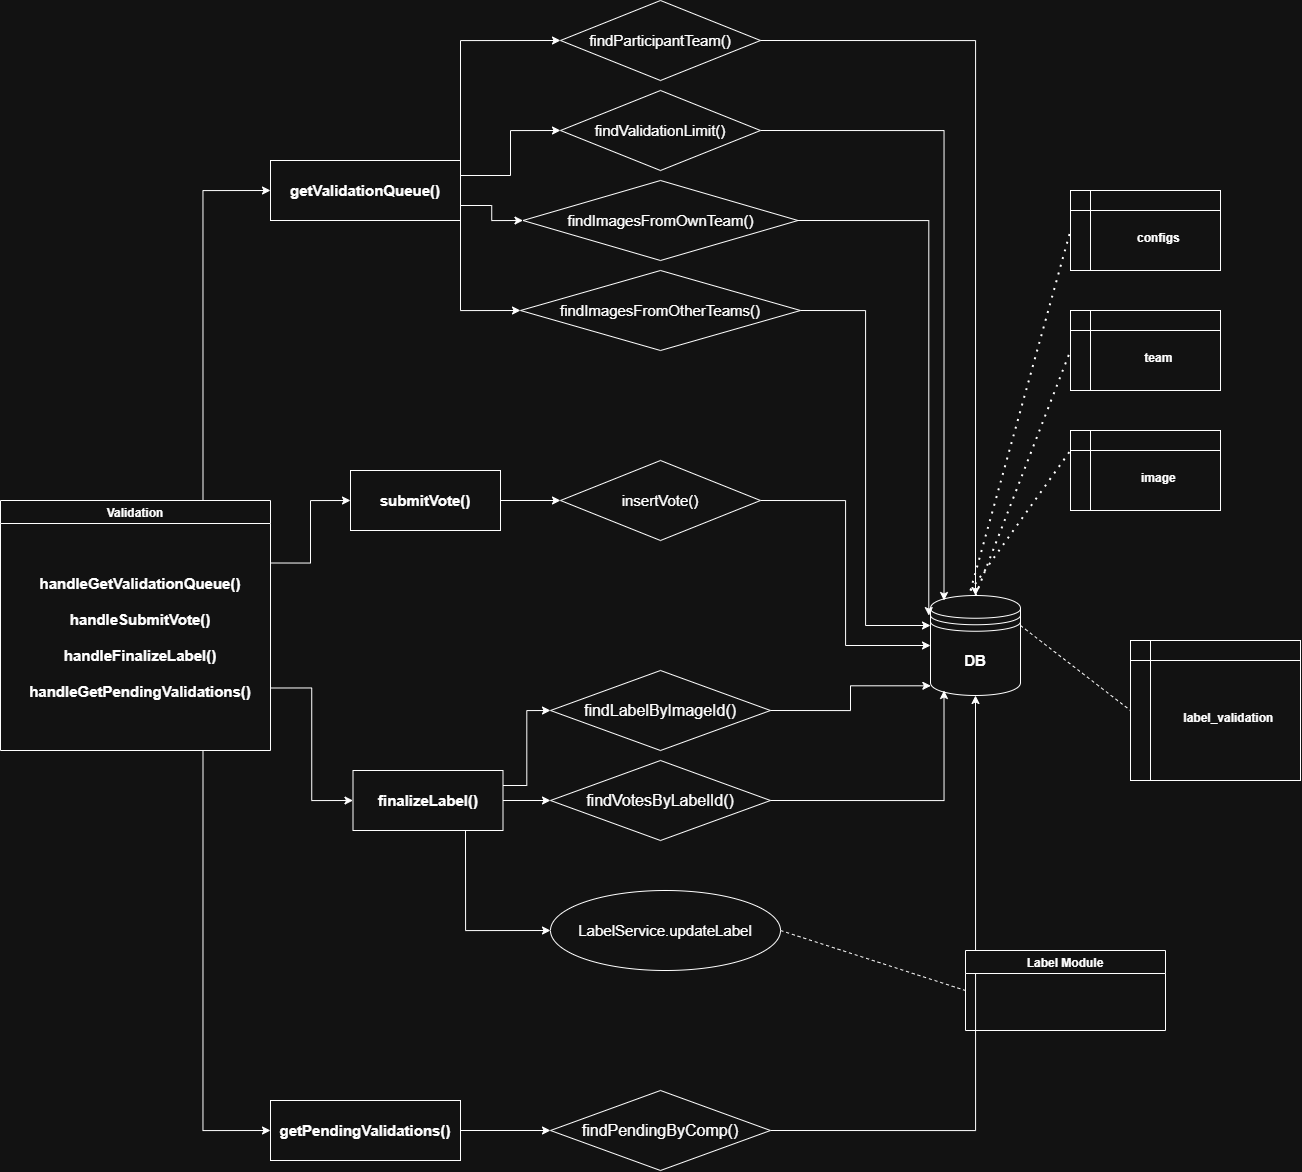

The diagram above was exported from draw.io. Its source (the exported page's mxGraphModel, read from the mxfile embedded in the PNG):
<mxGraphModel dx="1848" dy="2275" grid="1" gridSize="10" guides="1" tooltips="1" connect="1" arrows="1" fold="1" page="1" pageScale="1" pageWidth="850" pageHeight="1100" math="0" shadow="0">
  <root>
    <mxCell id="0" />
    <mxCell id="1" parent="0" />
    <mxCell id="I_73x4aTxwxScCM1Nq74-1" parent="1" style="shape=datastore;whiteSpace=wrap;html=1;" value="&lt;b&gt;&lt;font style=&quot;font-size: 15px;&quot;&gt;DB&lt;/font&gt;&lt;/b&gt;" vertex="1">
      <mxGeometry height="100" width="90" x="1140" y="575" as="geometry" />
    </mxCell>
    <mxCell id="I_73x4aTxwxScCM1Nq74-4" edge="1" parent="1" source="I_73x4aTxwxScCM1Nq74-6" style="edgeStyle=orthogonalEdgeStyle;rounded=0;orthogonalLoop=1;jettySize=auto;html=1;exitX=0.75;exitY=1;exitDx=0;exitDy=0;entryX=0;entryY=0.5;entryDx=0;entryDy=0;" target="I_73x4aTxwxScCM1Nq74-15">
      <mxGeometry relative="1" as="geometry">
        <mxPoint x="570" y="790" as="targetPoint" />
      </mxGeometry>
    </mxCell>
    <mxCell id="I_73x4aTxwxScCM1Nq74-5" edge="1" parent="1" source="I_73x4aTxwxScCM1Nq74-6" style="edgeStyle=orthogonalEdgeStyle;rounded=0;orthogonalLoop=1;jettySize=auto;html=1;exitX=0.75;exitY=0;exitDx=0;exitDy=0;entryX=0;entryY=0.5;entryDx=0;entryDy=0;" target="I_73x4aTxwxScCM1Nq74-9">
      <mxGeometry relative="1" as="geometry" />
    </mxCell>
    <mxCell id="I_73x4aTxwxScCM1Nq74-28" edge="1" parent="1" source="I_73x4aTxwxScCM1Nq74-6" style="edgeStyle=orthogonalEdgeStyle;rounded=0;orthogonalLoop=1;jettySize=auto;html=1;exitX=1;exitY=0.25;exitDx=0;exitDy=0;entryX=0;entryY=0.5;entryDx=0;entryDy=0;" target="I_73x4aTxwxScCM1Nq74-11">
      <mxGeometry relative="1" as="geometry" />
    </mxCell>
    <mxCell id="I_73x4aTxwxScCM1Nq74-41" edge="1" parent="1" source="I_73x4aTxwxScCM1Nq74-6" style="edgeStyle=orthogonalEdgeStyle;rounded=0;orthogonalLoop=1;jettySize=auto;html=1;exitX=1;exitY=0.75;exitDx=0;exitDy=0;entryX=0;entryY=0.5;entryDx=0;entryDy=0;" target="I_73x4aTxwxScCM1Nq74-13">
      <mxGeometry relative="1" as="geometry" />
    </mxCell>
    <mxCell id="I_73x4aTxwxScCM1Nq74-6" parent="1" style="swimlane;" value="Validation" vertex="1">
      <mxGeometry height="250" width="270" x="210" y="480" as="geometry" />
    </mxCell>
    <mxCell id="I_73x4aTxwxScCM1Nq74-34" edge="1" parent="1" source="I_73x4aTxwxScCM1Nq74-9" style="edgeStyle=orthogonalEdgeStyle;rounded=0;orthogonalLoop=1;jettySize=auto;html=1;exitX=1;exitY=0;exitDx=0;exitDy=0;entryX=0;entryY=0.5;entryDx=0;entryDy=0;" target="I_73x4aTxwxScCM1Nq74-22">
      <mxGeometry relative="1" as="geometry" />
    </mxCell>
    <mxCell id="I_73x4aTxwxScCM1Nq74-35" edge="1" parent="1" source="I_73x4aTxwxScCM1Nq74-9" style="edgeStyle=orthogonalEdgeStyle;rounded=0;orthogonalLoop=1;jettySize=auto;html=1;exitX=1;exitY=0.25;exitDx=0;exitDy=0;entryX=0;entryY=0.5;entryDx=0;entryDy=0;" target="I_73x4aTxwxScCM1Nq74-30">
      <mxGeometry relative="1" as="geometry" />
    </mxCell>
    <mxCell id="I_73x4aTxwxScCM1Nq74-38" edge="1" parent="1" source="I_73x4aTxwxScCM1Nq74-9" style="edgeStyle=orthogonalEdgeStyle;rounded=0;orthogonalLoop=1;jettySize=auto;html=1;exitX=1;exitY=1;exitDx=0;exitDy=0;entryX=0;entryY=0.5;entryDx=0;entryDy=0;" target="I_73x4aTxwxScCM1Nq74-32">
      <mxGeometry relative="1" as="geometry" />
    </mxCell>
    <mxCell id="I_73x4aTxwxScCM1Nq74-39" edge="1" parent="1" source="I_73x4aTxwxScCM1Nq74-9" style="edgeStyle=orthogonalEdgeStyle;rounded=0;orthogonalLoop=1;jettySize=auto;html=1;exitX=1;exitY=0.75;exitDx=0;exitDy=0;entryX=0;entryY=0.5;entryDx=0;entryDy=0;" target="I_73x4aTxwxScCM1Nq74-31">
      <mxGeometry relative="1" as="geometry" />
    </mxCell>
    <mxCell id="I_73x4aTxwxScCM1Nq74-9" parent="1" style="whiteSpace=wrap;html=1;fontStyle=1;startSize=23;" value="&lt;font style=&quot;font-size: 15px;&quot;&gt;getValidationQueue()&lt;/font&gt;" vertex="1">
      <mxGeometry height="60" width="190" x="480" y="140" as="geometry" />
    </mxCell>
    <mxCell id="I_73x4aTxwxScCM1Nq74-40" edge="1" parent="1" source="I_73x4aTxwxScCM1Nq74-11" style="edgeStyle=orthogonalEdgeStyle;rounded=0;orthogonalLoop=1;jettySize=auto;html=1;exitX=1;exitY=0.5;exitDx=0;exitDy=0;entryX=0;entryY=0.5;entryDx=0;entryDy=0;" target="I_73x4aTxwxScCM1Nq74-23">
      <mxGeometry relative="1" as="geometry" />
    </mxCell>
    <mxCell id="I_73x4aTxwxScCM1Nq74-11" parent="1" style="whiteSpace=wrap;html=1;fontStyle=1;startSize=23;" value="&lt;font style=&quot;font-size: 15px;&quot;&gt;submitVote()&lt;/font&gt;" vertex="1">
      <mxGeometry height="60" width="150" x="560" y="450" as="geometry" />
    </mxCell>
    <mxCell id="I_73x4aTxwxScCM1Nq74-48" edge="1" parent="1" source="I_73x4aTxwxScCM1Nq74-13" style="edgeStyle=orthogonalEdgeStyle;rounded=0;orthogonalLoop=1;jettySize=auto;html=1;exitX=1;exitY=0.25;exitDx=0;exitDy=0;entryX=0;entryY=0.5;entryDx=0;entryDy=0;" target="I_73x4aTxwxScCM1Nq74-25">
      <mxGeometry relative="1" as="geometry" />
    </mxCell>
    <mxCell id="I_73x4aTxwxScCM1Nq74-49" edge="1" parent="1" source="I_73x4aTxwxScCM1Nq74-13" style="edgeStyle=orthogonalEdgeStyle;rounded=0;orthogonalLoop=1;jettySize=auto;html=1;exitX=1;exitY=0.5;exitDx=0;exitDy=0;entryX=0;entryY=0.5;entryDx=0;entryDy=0;" target="I_73x4aTxwxScCM1Nq74-46">
      <mxGeometry relative="1" as="geometry" />
    </mxCell>
    <mxCell id="I_73x4aTxwxScCM1Nq74-55" edge="1" parent="1" source="I_73x4aTxwxScCM1Nq74-13" style="edgeStyle=orthogonalEdgeStyle;rounded=0;orthogonalLoop=1;jettySize=auto;html=1;exitX=0.75;exitY=1;exitDx=0;exitDy=0;entryX=0;entryY=0.5;entryDx=0;entryDy=0;" target="I_73x4aTxwxScCM1Nq74-52">
      <mxGeometry relative="1" as="geometry" />
    </mxCell>
    <mxCell id="I_73x4aTxwxScCM1Nq74-13" parent="1" style="whiteSpace=wrap;html=1;fontStyle=1;startSize=23;" value="&lt;font style=&quot;font-size: 15px;&quot;&gt;finalizeLabel()&lt;/font&gt;" vertex="1">
      <mxGeometry height="60" width="150" x="562.5" y="750" as="geometry" />
    </mxCell>
    <mxCell id="I_73x4aTxwxScCM1Nq74-43" edge="1" parent="1" source="I_73x4aTxwxScCM1Nq74-15" style="edgeStyle=orthogonalEdgeStyle;rounded=0;orthogonalLoop=1;jettySize=auto;html=1;exitX=1;exitY=0.5;exitDx=0;exitDy=0;entryX=0;entryY=0.5;entryDx=0;entryDy=0;" target="I_73x4aTxwxScCM1Nq74-42">
      <mxGeometry relative="1" as="geometry" />
    </mxCell>
    <mxCell id="I_73x4aTxwxScCM1Nq74-15" parent="1" style="whiteSpace=wrap;html=1;fontStyle=1;startSize=23;" value="&lt;font style=&quot;font-size: 15px;&quot;&gt;getPendingValidations()&lt;/font&gt;" vertex="1">
      <mxGeometry height="60" width="190" x="480" y="1080" as="geometry" />
    </mxCell>
    <mxCell id="I_73x4aTxwxScCM1Nq74-20" parent="1" style="shape=internalStorage;whiteSpace=wrap;html=1;backgroundOutline=1;strokeColor=default;align=center;verticalAlign=middle;fontFamily=Helvetica;fontSize=12;fontColor=default;fontStyle=1;fillColor=default;" value="&lt;div&gt;&lt;br&gt;&lt;/div&gt;&lt;span style=&quot;white-space: pre;&quot;&gt;&#09;&lt;/span&gt;label_validation" vertex="1">
      <mxGeometry height="140" width="170" x="1340" y="620" as="geometry" />
    </mxCell>
    <mxCell id="I_73x4aTxwxScCM1Nq74-21" edge="1" parent="1" source="I_73x4aTxwxScCM1Nq74-1" style="endArrow=none;dashed=1;html=1;rounded=0;fontFamily=Helvetica;fontSize=12;fontColor=default;fontStyle=1;entryX=0;entryY=0.5;entryDx=0;entryDy=0;exitX=1;exitY=0.3;exitDx=0;exitDy=0;" target="I_73x4aTxwxScCM1Nq74-20" value="">
      <mxGeometry height="50" relative="1" width="50" as="geometry">
        <mxPoint x="1060" y="600" as="sourcePoint" />
        <mxPoint x="1210" y="645" as="targetPoint" />
      </mxGeometry>
    </mxCell>
    <mxCell id="I_73x4aTxwxScCM1Nq74-22" parent="1" style="rhombus;whiteSpace=wrap;html=1;strokeColor=default;align=center;verticalAlign=middle;fontFamily=Helvetica;fontSize=12;fontColor=default;fontStyle=1;fillColor=default;" value="&lt;span style=&quot;font-size: 15px; font-weight: 400;&quot;&gt;findParticipantTeam()&lt;/span&gt;" vertex="1">
      <mxGeometry height="80" width="200" x="770" y="-20" as="geometry" />
    </mxCell>
    <mxCell id="I_73x4aTxwxScCM1Nq74-59" edge="1" parent="1" source="I_73x4aTxwxScCM1Nq74-23" style="edgeStyle=orthogonalEdgeStyle;rounded=0;orthogonalLoop=1;jettySize=auto;html=1;exitX=1;exitY=0.5;exitDx=0;exitDy=0;entryX=0;entryY=0.5;entryDx=0;entryDy=0;" target="I_73x4aTxwxScCM1Nq74-1">
      <mxGeometry relative="1" as="geometry" />
    </mxCell>
    <mxCell id="I_73x4aTxwxScCM1Nq74-23" parent="1" style="rhombus;whiteSpace=wrap;html=1;strokeColor=default;align=center;verticalAlign=middle;fontFamily=Helvetica;fontSize=12;fontColor=default;fontStyle=1;fillColor=default;" value="&lt;span style=&quot;font-size: 15px; font-weight: 400;&quot;&gt;insertVote()&lt;/span&gt;" vertex="1">
      <mxGeometry height="80" width="200" x="770" y="440" as="geometry" />
    </mxCell>
    <mxCell id="I_73x4aTxwxScCM1Nq74-25" parent="1" style="rhombus;whiteSpace=wrap;html=1;strokeColor=default;align=center;verticalAlign=middle;fontFamily=Helvetica;fontSize=12;fontColor=default;fontStyle=0;fillColor=default;" value="&lt;span style=&quot;font-size: 16px;&quot;&gt;findLabelByImageId()&lt;/span&gt;" vertex="1">
      <mxGeometry height="80" width="220" x="760" y="650" as="geometry" />
    </mxCell>
    <mxCell id="I_73x4aTxwxScCM1Nq74-26" parent="1" style="text;html=1;whiteSpace=wrap;strokeColor=none;fillColor=none;align=center;verticalAlign=middle;rounded=0;" value="&lt;div&gt;&lt;b&gt;&lt;font style=&quot;font-size: 15px;&quot;&gt;handleGetValidationQueue()&lt;/font&gt;&lt;/b&gt;&lt;/div&gt;&lt;div&gt;&lt;b&gt;&lt;font style=&quot;font-size: 15px;&quot;&gt;&lt;br&gt;&lt;/font&gt;&lt;/b&gt;&lt;/div&gt;&lt;div&gt;&lt;b&gt;&lt;font style=&quot;font-size: 15px;&quot;&gt;handleSubmitVote()&lt;/font&gt;&lt;/b&gt;&lt;/div&gt;&lt;div&gt;&lt;b&gt;&lt;font style=&quot;font-size: 15px;&quot;&gt;&lt;br&gt;&lt;/font&gt;&lt;/b&gt;&lt;/div&gt;&lt;div&gt;&lt;b&gt;&lt;font style=&quot;font-size: 15px;&quot;&gt;handleFinalizeLabel()&lt;/font&gt;&lt;/b&gt;&lt;/div&gt;&lt;div&gt;&lt;b&gt;&lt;font style=&quot;font-size: 15px;&quot;&gt;&lt;br&gt;&lt;/font&gt;&lt;/b&gt;&lt;/div&gt;&lt;div&gt;&lt;b&gt;&lt;font style=&quot;font-size: 15px;&quot;&gt;handleGetPendingValidations()&lt;/font&gt;&lt;/b&gt;&lt;/div&gt;&lt;div&gt;&lt;br&gt;&lt;/div&gt;" vertex="1">
      <mxGeometry height="130" width="220" x="240" y="560" as="geometry" />
    </mxCell>
    <mxCell id="I_73x4aTxwxScCM1Nq74-62" edge="1" parent="1" source="I_73x4aTxwxScCM1Nq74-30" style="edgeStyle=orthogonalEdgeStyle;rounded=0;orthogonalLoop=1;jettySize=auto;html=1;exitX=1;exitY=0.5;exitDx=0;exitDy=0;entryX=0.15;entryY=0.05;entryDx=0;entryDy=0;entryPerimeter=0;" target="I_73x4aTxwxScCM1Nq74-1">
      <mxGeometry relative="1" as="geometry" />
    </mxCell>
    <mxCell id="I_73x4aTxwxScCM1Nq74-30" parent="1" style="rhombus;whiteSpace=wrap;html=1;strokeColor=default;align=center;verticalAlign=middle;fontFamily=Helvetica;fontSize=12;fontColor=default;fontStyle=1;fillColor=default;" value="&lt;span style=&quot;font-size: 15px; font-weight: 400;&quot;&gt;findValidationLimit()&lt;/span&gt;" vertex="1">
      <mxGeometry height="80" width="200" x="770" y="70" as="geometry" />
    </mxCell>
    <mxCell id="I_73x4aTxwxScCM1Nq74-31" parent="1" style="rhombus;whiteSpace=wrap;html=1;strokeColor=default;align=center;verticalAlign=middle;fontFamily=Helvetica;fontSize=12;fontColor=default;fontStyle=1;fillColor=default;" value="&lt;span style=&quot;font-size: 15px; font-weight: 400;&quot;&gt;findImagesFromOwnTeam()&lt;/span&gt;" vertex="1">
      <mxGeometry height="80" width="275" x="732.5" y="160" as="geometry" />
    </mxCell>
    <mxCell id="I_73x4aTxwxScCM1Nq74-32" parent="1" style="rhombus;whiteSpace=wrap;html=1;strokeColor=default;align=center;verticalAlign=middle;fontFamily=Helvetica;fontSize=12;fontColor=default;fontStyle=1;fillColor=default;" value="&lt;span style=&quot;font-size: 15px; font-weight: 400;&quot;&gt;findImagesFromOtherTeams()&lt;/span&gt;" vertex="1">
      <mxGeometry height="80" width="280" x="730" y="250" as="geometry" />
    </mxCell>
    <mxCell id="I_73x4aTxwxScCM1Nq74-58" edge="1" parent="1" source="I_73x4aTxwxScCM1Nq74-42" style="edgeStyle=orthogonalEdgeStyle;rounded=0;orthogonalLoop=1;jettySize=auto;html=1;exitX=1;exitY=0.5;exitDx=0;exitDy=0;entryX=0.5;entryY=1;entryDx=0;entryDy=0;" target="I_73x4aTxwxScCM1Nq74-1">
      <mxGeometry relative="1" as="geometry" />
    </mxCell>
    <mxCell id="I_73x4aTxwxScCM1Nq74-42" parent="1" style="rhombus;whiteSpace=wrap;html=1;strokeColor=default;align=center;verticalAlign=middle;fontFamily=Helvetica;fontSize=12;fontColor=default;fontStyle=1;fillColor=default;" value="&lt;span style=&quot;font-size: 16px; font-weight: 400;&quot;&gt;findPendingByComp()&lt;/span&gt;" vertex="1">
      <mxGeometry height="80" width="220" x="760" y="1070" as="geometry" />
    </mxCell>
    <mxCell id="I_73x4aTxwxScCM1Nq74-46" parent="1" style="rhombus;whiteSpace=wrap;html=1;strokeColor=default;align=center;verticalAlign=middle;fontFamily=Helvetica;fontSize=12;fontColor=default;fontStyle=0;fillColor=default;" value="&lt;span style=&quot;font-size: 16px;&quot;&gt;findVotesByLabelId()&lt;/span&gt;" vertex="1">
      <mxGeometry height="80" width="220" x="760" y="740" as="geometry" />
    </mxCell>
    <mxCell id="I_73x4aTxwxScCM1Nq74-52" parent="1" style="ellipse;whiteSpace=wrap;html=1;" value="&lt;font style=&quot;font-size: 15px;&quot;&gt;LabelService.updateLabel&lt;/font&gt;" vertex="1">
      <mxGeometry height="80" width="230" x="760" y="870" as="geometry" />
    </mxCell>
    <mxCell id="I_73x4aTxwxScCM1Nq74-53" parent="1" style="swimlane;" value="Label Module" vertex="1">
      <mxGeometry height="80" width="200" x="1175" y="930" as="geometry" />
    </mxCell>
    <mxCell id="I_73x4aTxwxScCM1Nq74-54" edge="1" parent="1" source="I_73x4aTxwxScCM1Nq74-52" style="endArrow=none;dashed=1;html=1;rounded=0;entryX=0;entryY=0.5;entryDx=0;entryDy=0;exitX=1;exitY=0.5;exitDx=0;exitDy=0;" target="I_73x4aTxwxScCM1Nq74-53" value="">
      <mxGeometry height="50" relative="1" width="50" as="geometry">
        <mxPoint x="930" y="990" as="sourcePoint" />
        <mxPoint x="980" y="940" as="targetPoint" />
      </mxGeometry>
    </mxCell>
    <mxCell id="I_73x4aTxwxScCM1Nq74-56" edge="1" parent="1" source="I_73x4aTxwxScCM1Nq74-46" style="edgeStyle=orthogonalEdgeStyle;rounded=0;orthogonalLoop=1;jettySize=auto;html=1;exitX=1;exitY=0.5;exitDx=0;exitDy=0;entryX=0.15;entryY=0.95;entryDx=0;entryDy=0;entryPerimeter=0;" target="I_73x4aTxwxScCM1Nq74-1">
      <mxGeometry relative="1" as="geometry" />
    </mxCell>
    <mxCell id="I_73x4aTxwxScCM1Nq74-57" edge="1" parent="1" source="I_73x4aTxwxScCM1Nq74-25" style="edgeStyle=orthogonalEdgeStyle;rounded=0;orthogonalLoop=1;jettySize=auto;html=1;exitX=1;exitY=0.5;exitDx=0;exitDy=0;entryX=0.004;entryY=0.903;entryDx=0;entryDy=0;entryPerimeter=0;" target="I_73x4aTxwxScCM1Nq74-1">
      <mxGeometry relative="1" as="geometry" />
    </mxCell>
    <mxCell id="I_73x4aTxwxScCM1Nq74-60" edge="1" parent="1" source="I_73x4aTxwxScCM1Nq74-32" style="edgeStyle=orthogonalEdgeStyle;rounded=0;orthogonalLoop=1;jettySize=auto;html=1;exitX=1;exitY=0.5;exitDx=0;exitDy=0;entryX=0;entryY=0.3;entryDx=0;entryDy=0;" target="I_73x4aTxwxScCM1Nq74-1">
      <mxGeometry relative="1" as="geometry" />
    </mxCell>
    <mxCell id="I_73x4aTxwxScCM1Nq74-63" edge="1" parent="1" source="I_73x4aTxwxScCM1Nq74-22" style="edgeStyle=orthogonalEdgeStyle;rounded=0;orthogonalLoop=1;jettySize=auto;html=1;exitX=1;exitY=0.5;exitDx=0;exitDy=0;entryX=0.5;entryY=0;entryDx=0;entryDy=0;" target="I_73x4aTxwxScCM1Nq74-1">
      <mxGeometry relative="1" as="geometry" />
    </mxCell>
    <mxCell id="I_73x4aTxwxScCM1Nq74-64" edge="1" parent="1" source="I_73x4aTxwxScCM1Nq74-31" style="edgeStyle=orthogonalEdgeStyle;rounded=0;orthogonalLoop=1;jettySize=auto;html=1;exitX=1;exitY=0.5;exitDx=0;exitDy=0;entryX=-0.019;entryY=0.201;entryDx=0;entryDy=0;entryPerimeter=0;" target="I_73x4aTxwxScCM1Nq74-1">
      <mxGeometry relative="1" as="geometry" />
    </mxCell>
    <mxCell id="I_73x4aTxwxScCM1Nq74-66" parent="1" style="shape=internalStorage;whiteSpace=wrap;html=1;backgroundOutline=1;strokeColor=default;align=center;verticalAlign=middle;fontFamily=Helvetica;fontSize=12;fontColor=default;fontStyle=1;fillColor=default;" value="&lt;div&gt;&lt;br&gt;&lt;/div&gt;&lt;div&gt;&lt;span style=&quot;white-space: pre;&quot;&gt;&#09;&lt;/span&gt;team&lt;/div&gt;" vertex="1">
      <mxGeometry height="80" width="150" x="1280" y="290" as="geometry" />
    </mxCell>
    <mxCell id="I_73x4aTxwxScCM1Nq74-67" parent="1" style="shape=internalStorage;whiteSpace=wrap;html=1;backgroundOutline=1;strokeColor=default;align=center;verticalAlign=middle;fontFamily=Helvetica;fontSize=12;fontColor=default;fontStyle=1;fillColor=default;" value="&lt;div&gt;&lt;br&gt;&lt;/div&gt;&lt;div&gt;&lt;span style=&quot;white-space: pre;&quot;&gt;&#09;&lt;/span&gt;image&lt;/div&gt;" vertex="1">
      <mxGeometry height="80" width="150" x="1280" y="410" as="geometry" />
    </mxCell>
    <mxCell id="I_73x4aTxwxScCM1Nq74-68" parent="1" style="shape=internalStorage;whiteSpace=wrap;html=1;backgroundOutline=1;strokeColor=default;align=center;verticalAlign=middle;fontFamily=Helvetica;fontSize=12;fontColor=default;fontStyle=1;fillColor=default;" value="&lt;div&gt;&lt;br&gt;&lt;/div&gt;&lt;div&gt;&lt;span style=&quot;white-space: pre;&quot;&gt;&#09;&lt;/span&gt;configs&lt;/div&gt;" vertex="1">
      <mxGeometry height="80" width="150" x="1280" y="170" as="geometry" />
    </mxCell>
    <mxCell id="I_73x4aTxwxScCM1Nq74-69" edge="1" parent="1" style="endArrow=none;dashed=1;html=1;dashPattern=1 3;strokeWidth=2;rounded=0;entryX=0;entryY=0.25;entryDx=0;entryDy=0;" target="I_73x4aTxwxScCM1Nq74-67" value="">
      <mxGeometry height="50" relative="1" width="50" as="geometry">
        <mxPoint x="1180" y="570" as="sourcePoint" />
        <mxPoint x="1230" y="450" as="targetPoint" />
      </mxGeometry>
    </mxCell>
    <mxCell id="I_73x4aTxwxScCM1Nq74-70" edge="1" parent="1" source="I_73x4aTxwxScCM1Nq74-1" style="endArrow=none;dashed=1;html=1;dashPattern=1 3;strokeWidth=2;rounded=0;entryX=0;entryY=0.5;entryDx=0;entryDy=0;exitX=0.5;exitY=0;exitDx=0;exitDy=0;" target="I_73x4aTxwxScCM1Nq74-66" value="">
      <mxGeometry height="50" relative="1" width="50" as="geometry">
        <mxPoint x="1230" y="600" as="sourcePoint" />
        <mxPoint x="1380" y="460" as="targetPoint" />
      </mxGeometry>
    </mxCell>
    <mxCell id="I_73x4aTxwxScCM1Nq74-71" edge="1" parent="1" style="endArrow=none;dashed=1;html=1;dashPattern=1 3;strokeWidth=2;rounded=0;entryX=0;entryY=0.5;entryDx=0;entryDy=0;" target="I_73x4aTxwxScCM1Nq74-68" value="">
      <mxGeometry height="50" relative="1" width="50" as="geometry">
        <mxPoint x="1180" y="570" as="sourcePoint" />
        <mxPoint x="1390" y="250" as="targetPoint" />
      </mxGeometry>
    </mxCell>
  </root>
</mxGraphModel>